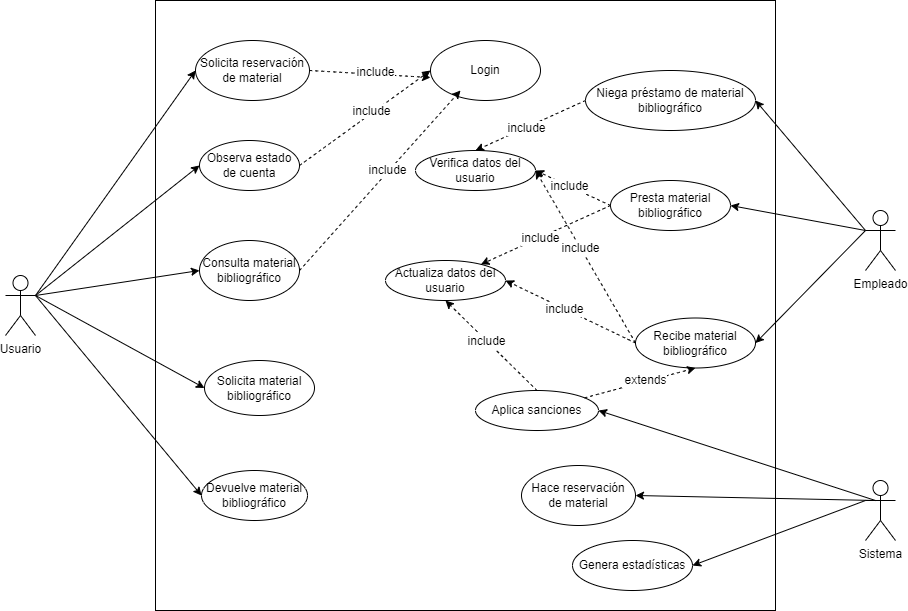

The diagram above was exported from draw.io. Its source (the exported page's mxGraphModel, read from the mxfile embedded in the PNG):
<mxGraphModel dx="1381" dy="774" grid="1" gridSize="10" guides="1" tooltips="1" connect="1" arrows="1" fold="1" page="1" pageScale="1" pageWidth="827" pageHeight="1169" math="0" shadow="0">
  <root>
    <mxCell id="0" />
    <mxCell id="1" parent="0" />
    <mxCell id="iyPehKYQjg8jdFKdUBuJ-3" value="" style="rounded=0;whiteSpace=wrap;html=1;" parent="1" vertex="1">
      <mxGeometry x="260" y="120" width="620" height="610" as="geometry" />
    </mxCell>
    <mxCell id="iyPehKYQjg8jdFKdUBuJ-4" value="Usuario" style="shape=umlActor;verticalLabelPosition=bottom;verticalAlign=top;html=1;outlineConnect=0;" parent="1" vertex="1">
      <mxGeometry x="110" y="395" width="30" height="60" as="geometry" />
    </mxCell>
    <mxCell id="iyPehKYQjg8jdFKdUBuJ-7" value="Empleado" style="shape=umlActor;verticalLabelPosition=bottom;verticalAlign=top;html=1;outlineConnect=0;" parent="1" vertex="1">
      <mxGeometry x="970" y="330" width="30" height="60" as="geometry" />
    </mxCell>
    <mxCell id="MFT5ruGnF5ulrRSBbMaN-1" value="&lt;font style=&quot;font-size: 12px;&quot;&gt;Solicita reservación&lt;br&gt;de material&lt;/font&gt;" style="ellipse;whiteSpace=wrap;html=1;" parent="1" vertex="1">
      <mxGeometry x="300" y="160" width="114" height="60" as="geometry" />
    </mxCell>
    <mxCell id="MFT5ruGnF5ulrRSBbMaN-3" value="Observa estado de cuenta" style="ellipse;whiteSpace=wrap;html=1;" parent="1" vertex="1">
      <mxGeometry x="304" y="260" width="100" height="50" as="geometry" />
    </mxCell>
    <mxCell id="MFT5ruGnF5ulrRSBbMaN-4" value="Consulta material bibliográfico" style="ellipse;whiteSpace=wrap;html=1;" parent="1" vertex="1">
      <mxGeometry x="304" y="360" width="100" height="60" as="geometry" />
    </mxCell>
    <mxCell id="MFT5ruGnF5ulrRSBbMaN-5" value="Solicita&amp;nbsp;material bibliográfico" style="ellipse;whiteSpace=wrap;html=1;" parent="1" vertex="1">
      <mxGeometry x="309" y="480" width="110" height="55" as="geometry" />
    </mxCell>
    <mxCell id="MFT5ruGnF5ulrRSBbMaN-6" value="Devuelve material bibliográfico" style="ellipse;whiteSpace=wrap;html=1;" parent="1" vertex="1">
      <mxGeometry x="306" y="590" width="106" height="50" as="geometry" />
    </mxCell>
    <mxCell id="MFT5ruGnF5ulrRSBbMaN-7" value="Presta material&lt;br&gt;bibliográfico" style="ellipse;whiteSpace=wrap;html=1;" parent="1" vertex="1">
      <mxGeometry x="715" y="300" width="120" height="50" as="geometry" />
    </mxCell>
    <mxCell id="MFT5ruGnF5ulrRSBbMaN-8" value="Verifica datos del usuario" style="ellipse;whiteSpace=wrap;html=1;" parent="1" vertex="1">
      <mxGeometry x="520" y="270" width="120" height="40" as="geometry" />
    </mxCell>
    <mxCell id="MFT5ruGnF5ulrRSBbMaN-9" value="Aplica sanciones" style="ellipse;whiteSpace=wrap;html=1;" parent="1" vertex="1">
      <mxGeometry x="580" y="510" width="123" height="40" as="geometry" />
    </mxCell>
    <mxCell id="MFT5ruGnF5ulrRSBbMaN-15" value="" style="endArrow=classic;html=1;fontSize=12;curved=1;entryX=0;entryY=0.5;entryDx=0;entryDy=0;exitX=1;exitY=0.3333333333333333;exitDx=0;exitDy=0;exitPerimeter=0;" parent="1" source="iyPehKYQjg8jdFKdUBuJ-4" target="MFT5ruGnF5ulrRSBbMaN-1" edge="1">
      <mxGeometry width="50" height="50" relative="1" as="geometry">
        <mxPoint x="160" y="290" as="sourcePoint" />
        <mxPoint x="440" y="370" as="targetPoint" />
      </mxGeometry>
    </mxCell>
    <mxCell id="MFT5ruGnF5ulrRSBbMaN-16" value="" style="endArrow=classic;html=1;fontSize=12;curved=1;exitX=1;exitY=0.3333333333333333;exitDx=0;exitDy=0;exitPerimeter=0;entryX=0;entryY=0.5;entryDx=0;entryDy=0;" parent="1" source="iyPehKYQjg8jdFKdUBuJ-4" target="MFT5ruGnF5ulrRSBbMaN-4" edge="1">
      <mxGeometry width="50" height="50" relative="1" as="geometry">
        <mxPoint x="390" y="420" as="sourcePoint" />
        <mxPoint x="440" y="370" as="targetPoint" />
      </mxGeometry>
    </mxCell>
    <mxCell id="MFT5ruGnF5ulrRSBbMaN-17" value="" style="endArrow=classic;html=1;fontSize=12;curved=1;exitX=1;exitY=0.3333333333333333;exitDx=0;exitDy=0;exitPerimeter=0;entryX=0;entryY=0.5;entryDx=0;entryDy=0;" parent="1" source="iyPehKYQjg8jdFKdUBuJ-4" target="MFT5ruGnF5ulrRSBbMaN-3" edge="1">
      <mxGeometry width="50" height="50" relative="1" as="geometry">
        <mxPoint x="390" y="420" as="sourcePoint" />
        <mxPoint x="440" y="370" as="targetPoint" />
      </mxGeometry>
    </mxCell>
    <mxCell id="MFT5ruGnF5ulrRSBbMaN-19" value="" style="endArrow=classic;html=1;fontSize=12;curved=1;exitX=1;exitY=0.3333333333333333;exitDx=0;exitDy=0;exitPerimeter=0;entryX=0;entryY=0.5;entryDx=0;entryDy=0;" parent="1" source="iyPehKYQjg8jdFKdUBuJ-4" target="MFT5ruGnF5ulrRSBbMaN-5" edge="1">
      <mxGeometry width="50" height="50" relative="1" as="geometry">
        <mxPoint x="390" y="420" as="sourcePoint" />
        <mxPoint x="440" y="370" as="targetPoint" />
      </mxGeometry>
    </mxCell>
    <mxCell id="MFT5ruGnF5ulrRSBbMaN-20" value="" style="endArrow=classic;html=1;fontSize=12;curved=1;exitX=1;exitY=0.3333333333333333;exitDx=0;exitDy=0;exitPerimeter=0;entryX=0;entryY=0.5;entryDx=0;entryDy=0;" parent="1" source="iyPehKYQjg8jdFKdUBuJ-4" target="MFT5ruGnF5ulrRSBbMaN-6" edge="1">
      <mxGeometry width="50" height="50" relative="1" as="geometry">
        <mxPoint x="390" y="420" as="sourcePoint" />
        <mxPoint x="440" y="370" as="targetPoint" />
      </mxGeometry>
    </mxCell>
    <mxCell id="MFT5ruGnF5ulrRSBbMaN-21" value="Login" style="ellipse;whiteSpace=wrap;html=1;" parent="1" vertex="1">
      <mxGeometry x="535" y="160" width="110" height="60" as="geometry" />
    </mxCell>
    <mxCell id="MFT5ruGnF5ulrRSBbMaN-22" value="" style="endArrow=classic;html=1;fontSize=12;curved=1;exitX=1;exitY=0.5;exitDx=0;exitDy=0;entryX=0;entryY=0.617;entryDx=0;entryDy=0;dashed=1;entryPerimeter=0;" parent="1" source="MFT5ruGnF5ulrRSBbMaN-1" target="MFT5ruGnF5ulrRSBbMaN-21" edge="1">
      <mxGeometry width="50" height="50" relative="1" as="geometry">
        <mxPoint x="390" y="430" as="sourcePoint" />
        <mxPoint x="440" y="380" as="targetPoint" />
      </mxGeometry>
    </mxCell>
    <mxCell id="MFT5ruGnF5ulrRSBbMaN-23" value="include" style="edgeLabel;html=1;align=center;verticalAlign=middle;resizable=0;points=[];fontSize=12;" parent="MFT5ruGnF5ulrRSBbMaN-22" connectable="0" vertex="1">
      <mxGeometry x="0.0945" y="1" relative="1" as="geometry">
        <mxPoint y="-1" as="offset" />
      </mxGeometry>
    </mxCell>
    <mxCell id="MFT5ruGnF5ulrRSBbMaN-24" value="" style="endArrow=classic;html=1;fontSize=12;curved=1;dashed=1;exitX=1;exitY=0.5;exitDx=0;exitDy=0;entryX=0;entryY=0.5;entryDx=0;entryDy=0;" parent="1" source="MFT5ruGnF5ulrRSBbMaN-3" target="MFT5ruGnF5ulrRSBbMaN-21" edge="1">
      <mxGeometry width="50" height="50" relative="1" as="geometry">
        <mxPoint x="490" y="340" as="sourcePoint" />
        <mxPoint x="701" y="430" as="targetPoint" />
      </mxGeometry>
    </mxCell>
    <mxCell id="MFT5ruGnF5ulrRSBbMaN-25" value="include" style="edgeLabel;html=1;align=center;verticalAlign=middle;resizable=0;points=[];fontSize=12;" parent="MFT5ruGnF5ulrRSBbMaN-24" connectable="0" vertex="1">
      <mxGeometry x="0.0945" y="1" relative="1" as="geometry">
        <mxPoint y="-1" as="offset" />
      </mxGeometry>
    </mxCell>
    <mxCell id="MFT5ruGnF5ulrRSBbMaN-26" value="" style="endArrow=classic;html=1;fontSize=12;curved=1;exitX=1;exitY=0.5;exitDx=0;exitDy=0;entryX=0.273;entryY=0.833;entryDx=0;entryDy=0;dashed=1;entryPerimeter=0;" parent="1" source="MFT5ruGnF5ulrRSBbMaN-4" target="MFT5ruGnF5ulrRSBbMaN-21" edge="1">
      <mxGeometry width="50" height="50" relative="1" as="geometry">
        <mxPoint x="434" y="210" as="sourcePoint" />
        <mxPoint x="645" y="300" as="targetPoint" />
      </mxGeometry>
    </mxCell>
    <mxCell id="MFT5ruGnF5ulrRSBbMaN-27" value="include" style="edgeLabel;html=1;align=center;verticalAlign=middle;resizable=0;points=[];fontSize=12;" parent="MFT5ruGnF5ulrRSBbMaN-26" connectable="0" vertex="1">
      <mxGeometry x="0.0945" y="1" relative="1" as="geometry">
        <mxPoint y="-1" as="offset" />
      </mxGeometry>
    </mxCell>
    <mxCell id="MFT5ruGnF5ulrRSBbMaN-32" value="" style="endArrow=classic;html=1;fontSize=12;curved=1;exitX=0;exitY=0.3333333333333333;exitDx=0;exitDy=0;exitPerimeter=0;entryX=1;entryY=0.5;entryDx=0;entryDy=0;" parent="1" source="iyPehKYQjg8jdFKdUBuJ-7" target="MFT5ruGnF5ulrRSBbMaN-7" edge="1">
      <mxGeometry width="50" height="50" relative="1" as="geometry">
        <mxPoint x="390" y="430" as="sourcePoint" />
        <mxPoint x="440" y="380" as="targetPoint" />
      </mxGeometry>
    </mxCell>
    <mxCell id="MFT5ruGnF5ulrRSBbMaN-33" value="" style="endArrow=classic;html=1;fontSize=12;curved=1;exitX=0;exitY=0.5;exitDx=0;exitDy=0;entryX=1;entryY=0.5;entryDx=0;entryDy=0;dashed=1;" parent="1" source="MFT5ruGnF5ulrRSBbMaN-7" target="MFT5ruGnF5ulrRSBbMaN-8" edge="1">
      <mxGeometry width="50" height="50" relative="1" as="geometry">
        <mxPoint x="640" y="250" as="sourcePoint" />
        <mxPoint x="821" y="390" as="targetPoint" />
      </mxGeometry>
    </mxCell>
    <mxCell id="MFT5ruGnF5ulrRSBbMaN-34" value="include" style="edgeLabel;html=1;align=center;verticalAlign=middle;resizable=0;points=[];fontSize=12;" parent="MFT5ruGnF5ulrRSBbMaN-33" connectable="0" vertex="1">
      <mxGeometry x="0.0945" y="1" relative="1" as="geometry">
        <mxPoint y="-1" as="offset" />
      </mxGeometry>
    </mxCell>
    <mxCell id="MFT5ruGnF5ulrRSBbMaN-35" value="Actualiza datos del usuario" style="ellipse;whiteSpace=wrap;html=1;" parent="1" vertex="1">
      <mxGeometry x="490" y="380" width="120" height="40" as="geometry" />
    </mxCell>
    <mxCell id="MFT5ruGnF5ulrRSBbMaN-36" value="" style="endArrow=classic;html=1;fontSize=12;curved=1;exitX=0;exitY=0.5;exitDx=0;exitDy=0;dashed=1;" parent="1" source="MFT5ruGnF5ulrRSBbMaN-7" target="MFT5ruGnF5ulrRSBbMaN-35" edge="1">
      <mxGeometry width="50" height="50" relative="1" as="geometry">
        <mxPoint x="750" y="225" as="sourcePoint" />
        <mxPoint x="650" y="190" as="targetPoint" />
      </mxGeometry>
    </mxCell>
    <mxCell id="MFT5ruGnF5ulrRSBbMaN-37" value="include" style="edgeLabel;html=1;align=center;verticalAlign=middle;resizable=0;points=[];fontSize=12;" parent="MFT5ruGnF5ulrRSBbMaN-36" connectable="0" vertex="1">
      <mxGeometry x="0.0945" y="1" relative="1" as="geometry">
        <mxPoint y="-1" as="offset" />
      </mxGeometry>
    </mxCell>
    <mxCell id="MFT5ruGnF5ulrRSBbMaN-40" value="Recibe material&lt;br&gt;bibliográfico" style="ellipse;whiteSpace=wrap;html=1;" parent="1" vertex="1">
      <mxGeometry x="740" y="437.5" width="120" height="50" as="geometry" />
    </mxCell>
    <mxCell id="MFT5ruGnF5ulrRSBbMaN-41" value="" style="endArrow=classic;html=1;fontSize=12;curved=1;exitX=0;exitY=0.5;exitDx=0;exitDy=0;entryX=1;entryY=0.5;entryDx=0;entryDy=0;dashed=1;" parent="1" source="MFT5ruGnF5ulrRSBbMaN-40" target="MFT5ruGnF5ulrRSBbMaN-8" edge="1">
      <mxGeometry width="50" height="50" relative="1" as="geometry">
        <mxPoint x="750" y="325" as="sourcePoint" />
        <mxPoint x="650" y="300" as="targetPoint" />
      </mxGeometry>
    </mxCell>
    <mxCell id="MFT5ruGnF5ulrRSBbMaN-42" value="include" style="edgeLabel;html=1;align=center;verticalAlign=middle;resizable=0;points=[];fontSize=12;" parent="MFT5ruGnF5ulrRSBbMaN-41" connectable="0" vertex="1">
      <mxGeometry x="0.0945" y="1" relative="1" as="geometry">
        <mxPoint y="-1" as="offset" />
      </mxGeometry>
    </mxCell>
    <mxCell id="MFT5ruGnF5ulrRSBbMaN-43" value="" style="endArrow=classic;html=1;fontSize=12;curved=1;exitX=0;exitY=0.5;exitDx=0;exitDy=0;entryX=1;entryY=0.5;entryDx=0;entryDy=0;dashed=1;" parent="1" source="MFT5ruGnF5ulrRSBbMaN-40" target="MFT5ruGnF5ulrRSBbMaN-35" edge="1">
      <mxGeometry width="50" height="50" relative="1" as="geometry">
        <mxPoint x="760" y="335" as="sourcePoint" />
        <mxPoint x="660" y="310" as="targetPoint" />
      </mxGeometry>
    </mxCell>
    <mxCell id="MFT5ruGnF5ulrRSBbMaN-44" value="include" style="edgeLabel;html=1;align=center;verticalAlign=middle;resizable=0;points=[];fontSize=12;" parent="MFT5ruGnF5ulrRSBbMaN-43" connectable="0" vertex="1">
      <mxGeometry x="0.0945" y="1" relative="1" as="geometry">
        <mxPoint y="-1" as="offset" />
      </mxGeometry>
    </mxCell>
    <mxCell id="MFT5ruGnF5ulrRSBbMaN-46" value="" style="endArrow=classic;html=1;fontSize=12;curved=1;exitX=0;exitY=0.3333333333333333;exitDx=0;exitDy=0;exitPerimeter=0;entryX=1;entryY=0.5;entryDx=0;entryDy=0;" parent="1" source="iyPehKYQjg8jdFKdUBuJ-7" target="MFT5ruGnF5ulrRSBbMaN-40" edge="1">
      <mxGeometry width="50" height="50" relative="1" as="geometry">
        <mxPoint x="980" y="360" as="sourcePoint" />
        <mxPoint x="870" y="325" as="targetPoint" />
      </mxGeometry>
    </mxCell>
    <mxCell id="MFT5ruGnF5ulrRSBbMaN-47" value="" style="endArrow=classic;html=1;fontSize=12;curved=1;entryX=0.5;entryY=1;entryDx=0;entryDy=0;dashed=1;" parent="1" source="MFT5ruGnF5ulrRSBbMaN-9" target="MFT5ruGnF5ulrRSBbMaN-40" edge="1">
      <mxGeometry width="50" height="50" relative="1" as="geometry">
        <mxPoint x="750" y="405" as="sourcePoint" />
        <mxPoint x="620" y="410" as="targetPoint" />
      </mxGeometry>
    </mxCell>
    <mxCell id="MFT5ruGnF5ulrRSBbMaN-48" value="extends" style="edgeLabel;html=1;align=center;verticalAlign=middle;resizable=0;points=[];fontSize=12;" parent="MFT5ruGnF5ulrRSBbMaN-47" connectable="0" vertex="1">
      <mxGeometry x="0.0945" y="1" relative="1" as="geometry">
        <mxPoint y="-1" as="offset" />
      </mxGeometry>
    </mxCell>
    <mxCell id="MFT5ruGnF5ulrRSBbMaN-49" value="Sistema" style="shape=umlActor;verticalLabelPosition=bottom;verticalAlign=top;html=1;outlineConnect=0;" parent="1" vertex="1">
      <mxGeometry x="970" y="600" width="30" height="60" as="geometry" />
    </mxCell>
    <mxCell id="MFT5ruGnF5ulrRSBbMaN-51" value="Genera estadísticas" style="ellipse;whiteSpace=wrap;html=1;" parent="1" vertex="1">
      <mxGeometry x="677" y="660" width="120" height="50" as="geometry" />
    </mxCell>
    <mxCell id="MFT5ruGnF5ulrRSBbMaN-52" value="" style="endArrow=classic;html=1;fontSize=12;curved=1;exitX=0;exitY=0.3333333333333333;exitDx=0;exitDy=0;exitPerimeter=0;entryX=1;entryY=0.5;entryDx=0;entryDy=0;" parent="1" source="MFT5ruGnF5ulrRSBbMaN-49" target="MFT5ruGnF5ulrRSBbMaN-51" edge="1">
      <mxGeometry width="50" height="50" relative="1" as="geometry">
        <mxPoint x="980" y="360" as="sourcePoint" />
        <mxPoint x="870" y="405" as="targetPoint" />
      </mxGeometry>
    </mxCell>
    <mxCell id="MFT5ruGnF5ulrRSBbMaN-53" value="" style="endArrow=classic;html=1;fontSize=12;curved=1;exitX=0.5;exitY=0;exitDx=0;exitDy=0;entryX=0.5;entryY=1;entryDx=0;entryDy=0;dashed=1;" parent="1" source="MFT5ruGnF5ulrRSBbMaN-9" target="MFT5ruGnF5ulrRSBbMaN-35" edge="1">
      <mxGeometry width="50" height="50" relative="1" as="geometry">
        <mxPoint x="750" y="405" as="sourcePoint" />
        <mxPoint x="620" y="410" as="targetPoint" />
      </mxGeometry>
    </mxCell>
    <mxCell id="MFT5ruGnF5ulrRSBbMaN-54" value="include" style="edgeLabel;html=1;align=center;verticalAlign=middle;resizable=0;points=[];fontSize=12;" parent="MFT5ruGnF5ulrRSBbMaN-53" connectable="0" vertex="1">
      <mxGeometry x="0.0945" y="1" relative="1" as="geometry">
        <mxPoint y="-1" as="offset" />
      </mxGeometry>
    </mxCell>
    <mxCell id="MFT5ruGnF5ulrRSBbMaN-55" value="Niega préstamo de material&lt;br&gt;bibliográfico" style="ellipse;whiteSpace=wrap;html=1;" parent="1" vertex="1">
      <mxGeometry x="690" y="190" width="170" height="60" as="geometry" />
    </mxCell>
    <mxCell id="MFT5ruGnF5ulrRSBbMaN-56" value="" style="endArrow=classic;html=1;fontSize=12;curved=1;exitX=0;exitY=0.3333333333333333;exitDx=0;exitDy=0;exitPerimeter=0;entryX=1;entryY=0.5;entryDx=0;entryDy=0;" parent="1" source="iyPehKYQjg8jdFKdUBuJ-7" target="MFT5ruGnF5ulrRSBbMaN-55" edge="1">
      <mxGeometry width="50" height="50" relative="1" as="geometry">
        <mxPoint x="980" y="360" as="sourcePoint" />
        <mxPoint x="870" y="325" as="targetPoint" />
      </mxGeometry>
    </mxCell>
    <mxCell id="MFT5ruGnF5ulrRSBbMaN-57" value="" style="endArrow=classic;html=1;fontSize=12;curved=1;exitX=0;exitY=0.5;exitDx=0;exitDy=0;entryX=0.5;entryY=0;entryDx=0;entryDy=0;dashed=1;" parent="1" source="MFT5ruGnF5ulrRSBbMaN-55" target="MFT5ruGnF5ulrRSBbMaN-8" edge="1">
      <mxGeometry width="50" height="50" relative="1" as="geometry">
        <mxPoint x="750" y="325" as="sourcePoint" />
        <mxPoint x="650" y="300" as="targetPoint" />
      </mxGeometry>
    </mxCell>
    <mxCell id="MFT5ruGnF5ulrRSBbMaN-58" value="include" style="edgeLabel;html=1;align=center;verticalAlign=middle;resizable=0;points=[];fontSize=12;" parent="MFT5ruGnF5ulrRSBbMaN-57" connectable="0" vertex="1">
      <mxGeometry x="0.0945" y="1" relative="1" as="geometry">
        <mxPoint y="-1" as="offset" />
      </mxGeometry>
    </mxCell>
    <mxCell id="nSc7Zz9sRjhB2sZ9bASn-1" value="" style="endArrow=classic;html=1;fontSize=12;curved=1;entryX=1;entryY=0.5;entryDx=0;entryDy=0;" edge="1" parent="1" target="MFT5ruGnF5ulrRSBbMaN-9">
      <mxGeometry width="50" height="50" relative="1" as="geometry">
        <mxPoint x="980" y="620" as="sourcePoint" />
        <mxPoint x="870" y="490" as="targetPoint" />
      </mxGeometry>
    </mxCell>
    <mxCell id="nSc7Zz9sRjhB2sZ9bASn-2" value="&lt;font style=&quot;font-size: 12px;&quot;&gt;Hace reservación&lt;br&gt;de material&lt;/font&gt;" style="ellipse;whiteSpace=wrap;html=1;" vertex="1" parent="1">
      <mxGeometry x="626" y="585" width="114" height="60" as="geometry" />
    </mxCell>
    <mxCell id="nSc7Zz9sRjhB2sZ9bASn-3" value="" style="endArrow=classic;html=1;fontSize=12;curved=1;entryX=1;entryY=0.5;entryDx=0;entryDy=0;" edge="1" parent="1" target="nSc7Zz9sRjhB2sZ9bASn-2">
      <mxGeometry width="50" height="50" relative="1" as="geometry">
        <mxPoint x="980" y="620" as="sourcePoint" />
        <mxPoint x="713" y="540" as="targetPoint" />
      </mxGeometry>
    </mxCell>
  </root>
</mxGraphModel>